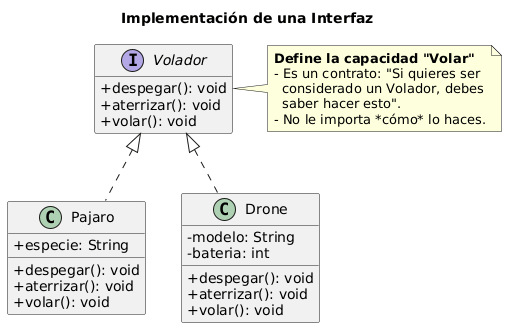

The diagram above was rendered by PlantUML. Its source (embedded in the PNG):
@startuml
title "Implementación de una Interfaz"

skinparam classAttributeIconSize 0
hide empty members

interface Volador {
  + despegar(): void
  + aterrizar(): void
  + volar(): void
}

class Pajaro {
  + especie: String
  + despegar(): void
  + aterrizar(): void
  + volar(): void
}

class Drone {
  - modelo: String
  - bateria: int
  + despegar(): void
  + aterrizar(): void
  + volar(): void
}

Volador <|.. Pajaro
Volador <|.. Drone

note right of Volador
  <b>Define la capacidad "Volar"</b>
  - Es un contrato: "Si quieres ser
    considerado un Volador, debes
    saber hacer esto".
  - No le importa *cómo* lo haces.
end note
@enduml